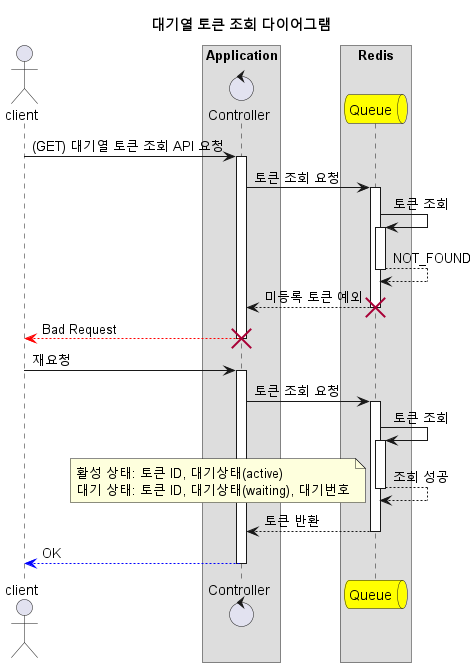

The diagram above was rendered by PlantUML. Its source (embedded in the PNG):
@startuml

autoactivate on

title 대기열 토큰 조회 다이어그램

actor client as client


box "Application"
control Controller as controller
end box

box "Redis"
queue Queue as queue #yellow
end box


client -> controller : (GET) 대기열 토큰 조회 API 요청

controller -> queue : 토큰 조회 요청
queue -> queue : 토큰 조회
queue --> queue : NOT_FOUND
queue --> controller : 미등록 토큰 예외
destroy queue
controller --[#red]> client : Bad Request
destroy controller

client -> controller : 재요청
controller -> queue : 토큰 조회 요청
queue -> queue : 토큰 조회
queue --> queue : 조회 성공
note left
활성 상태: 토큰 ID, 대기상태(active)
대기 상태: 토큰 ID, 대기상태(waiting), 대기번호
end note
queue --> controller : 토큰 반환
controller --[#blue]> client : OK

deactivate controller



@enduml